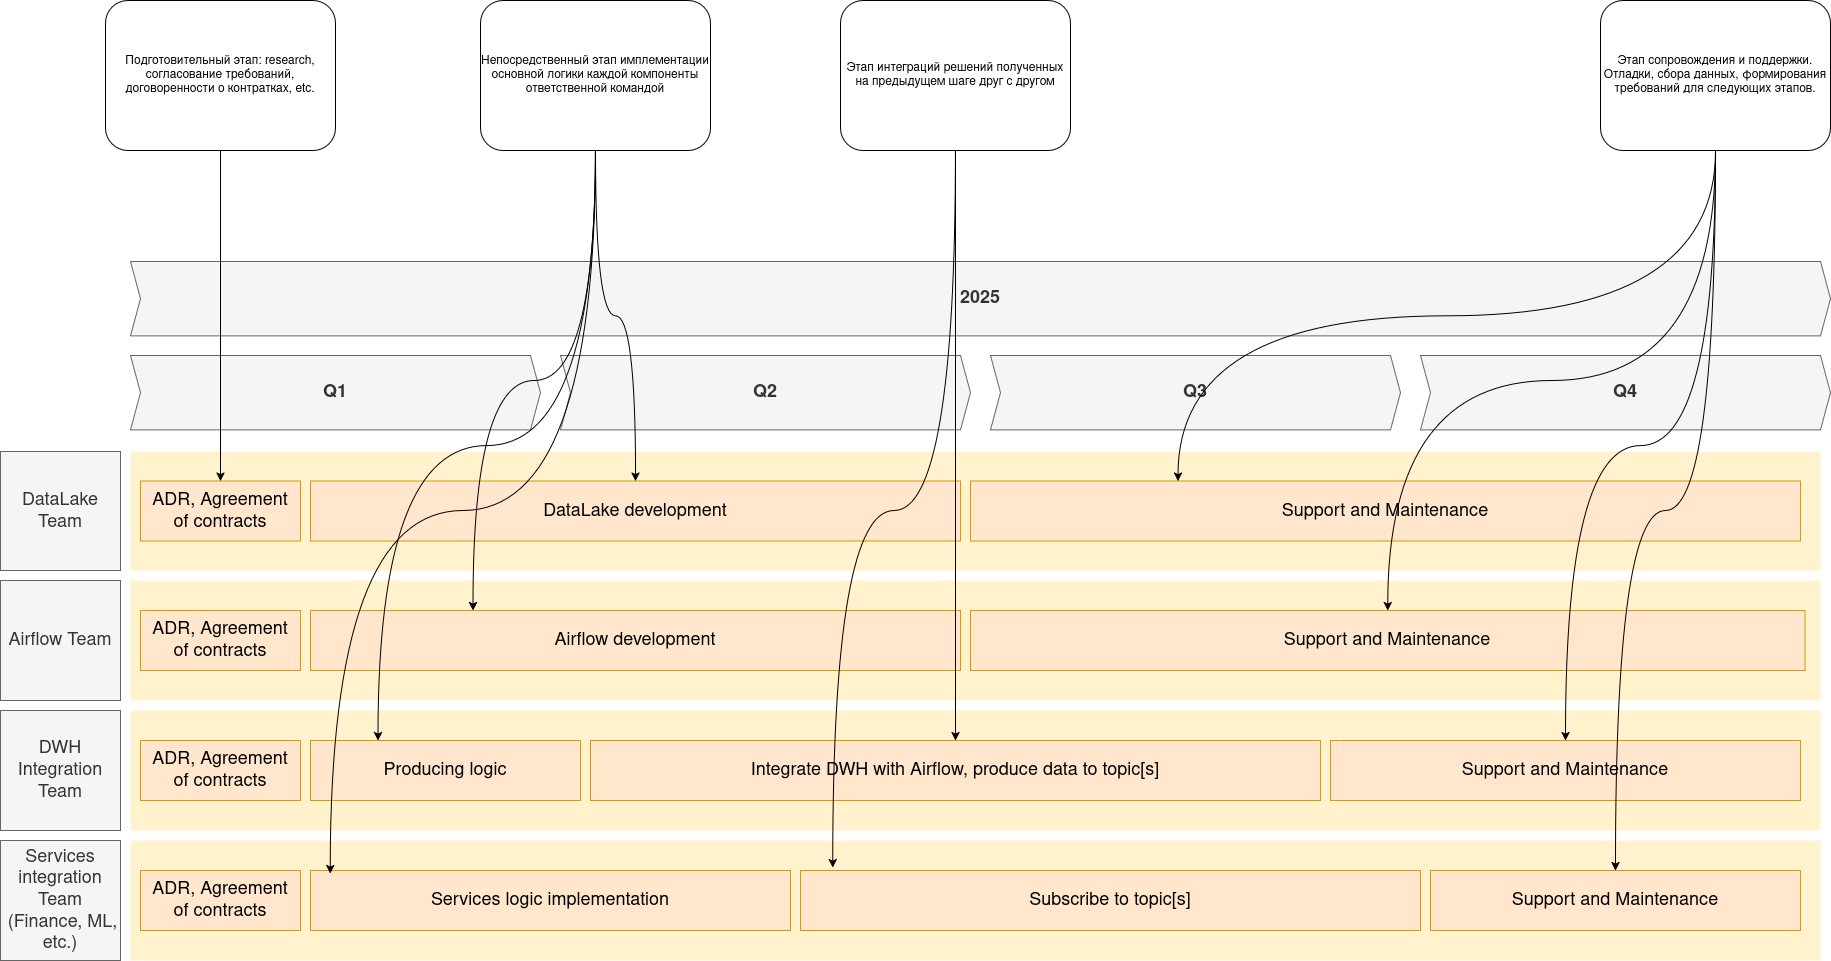

The diagram above was exported from draw.io. Its source (the exported page's mxGraphModel, read from the mxfile embedded in the PNG):
<mxGraphModel dx="5748" dy="4874" grid="1" gridSize="10" guides="1" tooltips="1" connect="1" arrows="1" fold="1" page="1" pageScale="1" pageWidth="827" pageHeight="1169" math="0" shadow="0">
  <root>
    <mxCell id="0" />
    <mxCell id="1" parent="0" />
    <mxCell id="69znfzLrkTSkymSaaurL-1" value="" style="shape=rect;fillColor=#fff2cc;strokeColor=none;fontSize=24;html=1;whiteSpace=wrap;align=left;verticalAlign=top;spacing=5;rounded=0;" vertex="1" parent="1">
      <mxGeometry x="-3170" y="-2020" width="1690" height="120" as="geometry" />
    </mxCell>
    <mxCell id="69znfzLrkTSkymSaaurL-2" value="Airflow Team" style="rounded=0;whiteSpace=wrap;html=1;fillColor=#f5f5f5;fontColor=#333333;strokeColor=#666666;fontSize=18;" vertex="1" parent="1">
      <mxGeometry x="-3300" y="-2020" width="120" height="120" as="geometry" />
    </mxCell>
    <mxCell id="69znfzLrkTSkymSaaurL-3" value="Q1" style="shape=step;perimeter=stepPerimeter;whiteSpace=wrap;html=1;fixedSize=1;size=10;fillColor=#f5f5f5;strokeColor=#666666;fontSize=18;fontStyle=1;align=center;rounded=0;fontColor=#333333;" vertex="1" parent="1">
      <mxGeometry x="-3170" y="-2245" width="410" height="74.4" as="geometry" />
    </mxCell>
    <mxCell id="69znfzLrkTSkymSaaurL-4" value="Airflow development" style="shape=rect;fillColor=#ffe6cc;strokeColor=#d79b00;fontSize=18;html=1;whiteSpace=wrap;align=center;verticalAlign=middle;spacing=5;rounded=0;" vertex="1" parent="1">
      <mxGeometry x="-2990" y="-1990" width="650" height="60" as="geometry" />
    </mxCell>
    <mxCell id="69znfzLrkTSkymSaaurL-5" value="2025" style="shape=step;perimeter=stepPerimeter;whiteSpace=wrap;html=1;fixedSize=1;size=10;fillColor=#f5f5f5;strokeColor=#666666;fontSize=18;fontStyle=1;align=center;rounded=0;fontColor=#333333;" vertex="1" parent="1">
      <mxGeometry x="-3170" y="-2339" width="1700" height="74.4" as="geometry" />
    </mxCell>
    <mxCell id="69znfzLrkTSkymSaaurL-6" value="" style="shape=rect;fillColor=#fff2cc;strokeColor=none;fontSize=24;html=1;whiteSpace=wrap;align=left;verticalAlign=top;spacing=5;rounded=0;" vertex="1" parent="1">
      <mxGeometry x="-3170" y="-2149" width="1690" height="119" as="geometry" />
    </mxCell>
    <mxCell id="69znfzLrkTSkymSaaurL-7" value="Q2" style="shape=step;perimeter=stepPerimeter;whiteSpace=wrap;html=1;fixedSize=1;size=10;fillColor=#f5f5f5;strokeColor=#666666;fontSize=18;fontStyle=1;align=center;rounded=0;fontColor=#333333;" vertex="1" parent="1">
      <mxGeometry x="-2740" y="-2245" width="410" height="74.4" as="geometry" />
    </mxCell>
    <mxCell id="69znfzLrkTSkymSaaurL-8" value="DataLake Team" style="rounded=0;whiteSpace=wrap;html=1;fillColor=#f5f5f5;fontColor=#333333;strokeColor=#666666;fontSize=18;" vertex="1" parent="1">
      <mxGeometry x="-3300" y="-2149" width="120" height="119" as="geometry" />
    </mxCell>
    <mxCell id="69znfzLrkTSkymSaaurL-9" value="DataLake development" style="shape=rect;fillColor=#ffe6cc;strokeColor=#d79b00;fontSize=18;html=1;whiteSpace=wrap;align=center;verticalAlign=middle;spacing=5;rounded=0;" vertex="1" parent="1">
      <mxGeometry x="-2990" y="-2119.5" width="650" height="60" as="geometry" />
    </mxCell>
    <mxCell id="69znfzLrkTSkymSaaurL-14" value="Q3" style="shape=step;perimeter=stepPerimeter;whiteSpace=wrap;html=1;fixedSize=1;size=10;fillColor=#f5f5f5;strokeColor=#666666;fontSize=18;fontStyle=1;align=center;rounded=0;fontColor=#333333;" vertex="1" parent="1">
      <mxGeometry x="-2310" y="-2245" width="410" height="74.4" as="geometry" />
    </mxCell>
    <mxCell id="69znfzLrkTSkymSaaurL-15" value="Q4" style="shape=step;perimeter=stepPerimeter;whiteSpace=wrap;html=1;fixedSize=1;size=10;fillColor=#f5f5f5;strokeColor=#666666;fontSize=18;fontStyle=1;align=center;rounded=0;fontColor=#333333;" vertex="1" parent="1">
      <mxGeometry x="-1880" y="-2245" width="410" height="74.4" as="geometry" />
    </mxCell>
    <mxCell id="69znfzLrkTSkymSaaurL-16" value="" style="shape=rect;fillColor=#fff2cc;strokeColor=none;fontSize=24;html=1;whiteSpace=wrap;align=left;verticalAlign=top;spacing=5;rounded=0;" vertex="1" parent="1">
      <mxGeometry x="-3170" y="-1890" width="1690" height="120" as="geometry" />
    </mxCell>
    <mxCell id="69znfzLrkTSkymSaaurL-17" value="DWH Integration Team" style="rounded=0;whiteSpace=wrap;html=1;fillColor=#f5f5f5;fontColor=#333333;strokeColor=#666666;fontSize=18;" vertex="1" parent="1">
      <mxGeometry x="-3300" y="-1890" width="120" height="120" as="geometry" />
    </mxCell>
    <mxCell id="69znfzLrkTSkymSaaurL-18" value="" style="shape=rect;fillColor=#fff2cc;strokeColor=none;fontSize=24;html=1;whiteSpace=wrap;align=left;verticalAlign=top;spacing=5;rounded=0;" vertex="1" parent="1">
      <mxGeometry x="-3170" y="-1760" width="1690" height="120" as="geometry" />
    </mxCell>
    <mxCell id="69znfzLrkTSkymSaaurL-19" value="&lt;div&gt;Services integration Team&lt;/div&gt;&amp;nbsp;(Finance, ML, etc.)" style="rounded=0;whiteSpace=wrap;html=1;fillColor=#f5f5f5;fontColor=#333333;strokeColor=#666666;fontSize=18;" vertex="1" parent="1">
      <mxGeometry x="-3300" y="-1760" width="120" height="120" as="geometry" />
    </mxCell>
    <mxCell id="69znfzLrkTSkymSaaurL-20" value="Integrate DWH with Airflow, produce data to topic[s] " style="shape=rect;fillColor=#ffe6cc;strokeColor=#d79b00;fontSize=18;html=1;whiteSpace=wrap;align=center;verticalAlign=middle;spacing=5;rounded=0;" vertex="1" parent="1">
      <mxGeometry x="-2710" y="-1860" width="730" height="60" as="geometry" />
    </mxCell>
    <mxCell id="69znfzLrkTSkymSaaurL-21" value="Subscribe to topic[s]" style="shape=rect;fillColor=#ffe6cc;strokeColor=#d79b00;fontSize=18;html=1;whiteSpace=wrap;align=center;verticalAlign=middle;spacing=5;rounded=0;" vertex="1" parent="1">
      <mxGeometry x="-2500" y="-1730" width="620" height="60" as="geometry" />
    </mxCell>
    <mxCell id="69znfzLrkTSkymSaaurL-22" value="&lt;span style=&quot;white-space: pre-wrap;&quot; data-src-align=&quot;0:12&quot; class=&quot;EzKURWReUAB5oZgtQNkl&quot;&gt;ADR, Agreement&lt;/span&gt;&lt;span style=&quot;white-space: pre-wrap;&quot;&gt; of &lt;/span&gt;&lt;span style=&quot;white-space: pre-wrap;&quot; data-src-align=&quot;13:10&quot; class=&quot;EzKURWReUAB5oZgtQNkl&quot;&gt;contracts&lt;/span&gt;" style="shape=rect;fillColor=#ffe6cc;strokeColor=#d79b00;fontSize=18;html=1;whiteSpace=wrap;align=center;verticalAlign=middle;spacing=5;rounded=0;" vertex="1" parent="1">
      <mxGeometry x="-3160" y="-2119.5" width="160" height="60" as="geometry" />
    </mxCell>
    <mxCell id="69znfzLrkTSkymSaaurL-23" value="&lt;span style=&quot;white-space: pre-wrap;&quot; data-src-align=&quot;0:12&quot; class=&quot;EzKURWReUAB5oZgtQNkl&quot;&gt;ADR, Agreement&lt;/span&gt;&lt;span style=&quot;white-space: pre-wrap;&quot;&gt; of &lt;/span&gt;&lt;span style=&quot;white-space: pre-wrap;&quot; data-src-align=&quot;13:10&quot; class=&quot;EzKURWReUAB5oZgtQNkl&quot;&gt;contracts&lt;/span&gt;" style="shape=rect;fillColor=#ffe6cc;strokeColor=#d79b00;fontSize=18;html=1;whiteSpace=wrap;align=center;verticalAlign=middle;spacing=5;rounded=0;" vertex="1" parent="1">
      <mxGeometry x="-3160" y="-1990" width="160" height="60" as="geometry" />
    </mxCell>
    <mxCell id="69znfzLrkTSkymSaaurL-24" value="&lt;span style=&quot;white-space: pre-wrap;&quot; data-src-align=&quot;0:12&quot; class=&quot;EzKURWReUAB5oZgtQNkl&quot;&gt;ADR, Agreement&lt;/span&gt;&lt;span style=&quot;white-space: pre-wrap;&quot;&gt; of &lt;/span&gt;&lt;span style=&quot;white-space: pre-wrap;&quot; data-src-align=&quot;13:10&quot; class=&quot;EzKURWReUAB5oZgtQNkl&quot;&gt;contracts&lt;/span&gt;" style="shape=rect;fillColor=#ffe6cc;strokeColor=#d79b00;fontSize=18;html=1;whiteSpace=wrap;align=center;verticalAlign=middle;spacing=5;rounded=0;" vertex="1" parent="1">
      <mxGeometry x="-3160" y="-1860" width="160" height="60" as="geometry" />
    </mxCell>
    <mxCell id="69znfzLrkTSkymSaaurL-25" value="&lt;span style=&quot;white-space: pre-wrap;&quot; data-src-align=&quot;0:12&quot; class=&quot;EzKURWReUAB5oZgtQNkl&quot;&gt;ADR, Agreement&lt;/span&gt;&lt;span style=&quot;white-space: pre-wrap;&quot;&gt; of &lt;/span&gt;&lt;span style=&quot;white-space: pre-wrap;&quot; data-src-align=&quot;13:10&quot; class=&quot;EzKURWReUAB5oZgtQNkl&quot;&gt;contracts&lt;/span&gt;" style="shape=rect;fillColor=#ffe6cc;strokeColor=#d79b00;fontSize=18;html=1;whiteSpace=wrap;align=center;verticalAlign=middle;spacing=5;rounded=0;" vertex="1" parent="1">
      <mxGeometry x="-3160" y="-1730" width="160" height="60" as="geometry" />
    </mxCell>
    <mxCell id="69znfzLrkTSkymSaaurL-26" value="Producing logic" style="shape=rect;fillColor=#ffe6cc;strokeColor=#d79b00;fontSize=18;html=1;whiteSpace=wrap;align=center;verticalAlign=middle;spacing=5;rounded=0;" vertex="1" parent="1">
      <mxGeometry x="-2990" y="-1860" width="270" height="60" as="geometry" />
    </mxCell>
    <mxCell id="69znfzLrkTSkymSaaurL-27" value="Services logic implementation" style="shape=rect;fillColor=#ffe6cc;strokeColor=#d79b00;fontSize=18;html=1;whiteSpace=wrap;align=center;verticalAlign=middle;spacing=5;rounded=0;" vertex="1" parent="1">
      <mxGeometry x="-2990" y="-1730" width="480" height="60" as="geometry" />
    </mxCell>
    <mxCell id="69znfzLrkTSkymSaaurL-28" value="&lt;span style=&quot;white-space: pre-wrap;&quot; data-src-align=&quot;0:13&quot; class=&quot;EzKURWReUAB5oZgtQNkl&quot;&gt;Support&lt;/span&gt;&lt;span style=&quot;white-space: pre-wrap;&quot;&gt; &lt;/span&gt;&lt;span style=&quot;white-space: pre-wrap;&quot; data-src-align=&quot;14:1&quot; class=&quot;EzKURWReUAB5oZgtQNkl&quot;&gt;and&lt;/span&gt;&lt;span style=&quot;white-space: pre-wrap;&quot;&gt; &lt;/span&gt;&lt;span style=&quot;white-space: pre-wrap;&quot; data-src-align=&quot;16:12&quot; class=&quot;EzKURWReUAB5oZgtQNkl&quot;&gt;Maintenance&lt;/span&gt;" style="shape=rect;fillColor=#ffe6cc;strokeColor=#d79b00;fontSize=18;html=1;whiteSpace=wrap;align=center;verticalAlign=middle;spacing=5;rounded=0;" vertex="1" parent="1">
      <mxGeometry x="-2330" y="-2119.5" width="830" height="60" as="geometry" />
    </mxCell>
    <mxCell id="69znfzLrkTSkymSaaurL-29" value="&lt;span style=&quot;white-space: pre-wrap;&quot; data-src-align=&quot;0:13&quot; class=&quot;EzKURWReUAB5oZgtQNkl&quot;&gt;Support&lt;/span&gt;&lt;span style=&quot;white-space: pre-wrap;&quot;&gt; &lt;/span&gt;&lt;span style=&quot;white-space: pre-wrap;&quot; data-src-align=&quot;14:1&quot; class=&quot;EzKURWReUAB5oZgtQNkl&quot;&gt;and&lt;/span&gt;&lt;span style=&quot;white-space: pre-wrap;&quot;&gt; &lt;/span&gt;&lt;span style=&quot;white-space: pre-wrap;&quot; data-src-align=&quot;16:12&quot; class=&quot;EzKURWReUAB5oZgtQNkl&quot;&gt;Maintenance&lt;/span&gt;" style="shape=rect;fillColor=#ffe6cc;strokeColor=#d79b00;fontSize=18;html=1;whiteSpace=wrap;align=center;verticalAlign=middle;spacing=5;rounded=0;" vertex="1" parent="1">
      <mxGeometry x="-2330" y="-1990" width="834.5" height="60" as="geometry" />
    </mxCell>
    <mxCell id="69znfzLrkTSkymSaaurL-30" value="&lt;span style=&quot;white-space: pre-wrap;&quot; data-src-align=&quot;0:13&quot; class=&quot;EzKURWReUAB5oZgtQNkl&quot;&gt;Support&lt;/span&gt;&lt;span style=&quot;white-space: pre-wrap;&quot;&gt; &lt;/span&gt;&lt;span style=&quot;white-space: pre-wrap;&quot; data-src-align=&quot;14:1&quot; class=&quot;EzKURWReUAB5oZgtQNkl&quot;&gt;and&lt;/span&gt;&lt;span style=&quot;white-space: pre-wrap;&quot;&gt; &lt;/span&gt;&lt;span style=&quot;white-space: pre-wrap;&quot; data-src-align=&quot;16:12&quot; class=&quot;EzKURWReUAB5oZgtQNkl&quot;&gt;Maintenance&lt;/span&gt;" style="shape=rect;fillColor=#ffe6cc;strokeColor=#d79b00;fontSize=18;html=1;whiteSpace=wrap;align=center;verticalAlign=middle;spacing=5;rounded=0;" vertex="1" parent="1">
      <mxGeometry x="-1970" y="-1860" width="470" height="60" as="geometry" />
    </mxCell>
    <mxCell id="69znfzLrkTSkymSaaurL-31" value="&lt;span style=&quot;white-space: pre-wrap;&quot; data-src-align=&quot;0:13&quot; class=&quot;EzKURWReUAB5oZgtQNkl&quot;&gt;Support&lt;/span&gt;&lt;span style=&quot;white-space: pre-wrap;&quot;&gt; &lt;/span&gt;&lt;span style=&quot;white-space: pre-wrap;&quot; data-src-align=&quot;14:1&quot; class=&quot;EzKURWReUAB5oZgtQNkl&quot;&gt;and&lt;/span&gt;&lt;span style=&quot;white-space: pre-wrap;&quot;&gt; &lt;/span&gt;&lt;span style=&quot;white-space: pre-wrap;&quot; data-src-align=&quot;16:12&quot; class=&quot;EzKURWReUAB5oZgtQNkl&quot;&gt;Maintenance&lt;/span&gt;" style="shape=rect;fillColor=#ffe6cc;strokeColor=#d79b00;fontSize=18;html=1;whiteSpace=wrap;align=center;verticalAlign=middle;spacing=5;rounded=0;" vertex="1" parent="1">
      <mxGeometry x="-1870" y="-1730" width="370" height="60" as="geometry" />
    </mxCell>
    <mxCell id="69znfzLrkTSkymSaaurL-34" style="edgeStyle=orthogonalEdgeStyle;rounded=0;orthogonalLoop=1;jettySize=auto;html=1;entryX=0.5;entryY=0;entryDx=0;entryDy=0;" edge="1" parent="1" source="69znfzLrkTSkymSaaurL-33" target="69znfzLrkTSkymSaaurL-22">
      <mxGeometry relative="1" as="geometry" />
    </mxCell>
    <mxCell id="69znfzLrkTSkymSaaurL-33" value="Подготовительный этап: research, согласование требований, договоренности о контратках, etc." style="rounded=1;whiteSpace=wrap;html=1;" vertex="1" parent="1">
      <mxGeometry x="-3195" y="-2600" width="230" height="150" as="geometry" />
    </mxCell>
    <mxCell id="69znfzLrkTSkymSaaurL-37" style="edgeStyle=orthogonalEdgeStyle;rounded=0;orthogonalLoop=1;jettySize=auto;html=1;entryX=0.25;entryY=0;entryDx=0;entryDy=0;curved=1;" edge="1" parent="1" source="69znfzLrkTSkymSaaurL-35" target="69znfzLrkTSkymSaaurL-26">
      <mxGeometry relative="1" as="geometry" />
    </mxCell>
    <mxCell id="69znfzLrkTSkymSaaurL-38" style="edgeStyle=orthogonalEdgeStyle;rounded=0;orthogonalLoop=1;jettySize=auto;html=1;entryX=0.25;entryY=0;entryDx=0;entryDy=0;curved=1;" edge="1" parent="1" source="69znfzLrkTSkymSaaurL-35" target="69znfzLrkTSkymSaaurL-4">
      <mxGeometry relative="1" as="geometry" />
    </mxCell>
    <mxCell id="69znfzLrkTSkymSaaurL-39" style="edgeStyle=orthogonalEdgeStyle;rounded=0;orthogonalLoop=1;jettySize=auto;html=1;entryX=0.5;entryY=0;entryDx=0;entryDy=0;curved=1;" edge="1" parent="1" source="69znfzLrkTSkymSaaurL-35" target="69znfzLrkTSkymSaaurL-9">
      <mxGeometry relative="1" as="geometry" />
    </mxCell>
    <mxCell id="69znfzLrkTSkymSaaurL-35" value="Непосредственный этап имплементации основной логики каждой компоненты ответственной командой" style="rounded=1;whiteSpace=wrap;html=1;" vertex="1" parent="1">
      <mxGeometry x="-2820" y="-2600" width="230" height="150" as="geometry" />
    </mxCell>
    <mxCell id="69znfzLrkTSkymSaaurL-36" style="edgeStyle=orthogonalEdgeStyle;rounded=0;orthogonalLoop=1;jettySize=auto;html=1;entryX=0.041;entryY=0.051;entryDx=0;entryDy=0;entryPerimeter=0;curved=1;" edge="1" parent="1" source="69znfzLrkTSkymSaaurL-35" target="69znfzLrkTSkymSaaurL-27">
      <mxGeometry relative="1" as="geometry" />
    </mxCell>
    <mxCell id="69znfzLrkTSkymSaaurL-41" style="edgeStyle=orthogonalEdgeStyle;rounded=0;orthogonalLoop=1;jettySize=auto;html=1;curved=1;" edge="1" parent="1" source="69znfzLrkTSkymSaaurL-40" target="69znfzLrkTSkymSaaurL-20">
      <mxGeometry relative="1" as="geometry" />
    </mxCell>
    <mxCell id="69znfzLrkTSkymSaaurL-40" value="Этап интеграций решений полученных на предыдущем шаге друг с другом" style="rounded=1;whiteSpace=wrap;html=1;" vertex="1" parent="1">
      <mxGeometry x="-2460" y="-2600" width="230" height="150" as="geometry" />
    </mxCell>
    <mxCell id="69znfzLrkTSkymSaaurL-42" style="edgeStyle=orthogonalEdgeStyle;rounded=0;orthogonalLoop=1;jettySize=auto;html=1;entryX=0.052;entryY=-0.047;entryDx=0;entryDy=0;entryPerimeter=0;curved=1;" edge="1" parent="1" source="69znfzLrkTSkymSaaurL-40" target="69znfzLrkTSkymSaaurL-21">
      <mxGeometry relative="1" as="geometry" />
    </mxCell>
    <mxCell id="69znfzLrkTSkymSaaurL-44" style="edgeStyle=orthogonalEdgeStyle;rounded=0;orthogonalLoop=1;jettySize=auto;html=1;entryX=0.25;entryY=0;entryDx=0;entryDy=0;curved=1;" edge="1" parent="1" source="69znfzLrkTSkymSaaurL-43" target="69znfzLrkTSkymSaaurL-28">
      <mxGeometry relative="1" as="geometry" />
    </mxCell>
    <mxCell id="69znfzLrkTSkymSaaurL-45" style="edgeStyle=orthogonalEdgeStyle;rounded=0;orthogonalLoop=1;jettySize=auto;html=1;curved=1;" edge="1" parent="1" source="69znfzLrkTSkymSaaurL-43" target="69znfzLrkTSkymSaaurL-29">
      <mxGeometry relative="1" as="geometry" />
    </mxCell>
    <mxCell id="69znfzLrkTSkymSaaurL-46" style="edgeStyle=orthogonalEdgeStyle;rounded=0;orthogonalLoop=1;jettySize=auto;html=1;entryX=0.5;entryY=0;entryDx=0;entryDy=0;curved=1;" edge="1" parent="1" source="69znfzLrkTSkymSaaurL-43" target="69znfzLrkTSkymSaaurL-30">
      <mxGeometry relative="1" as="geometry" />
    </mxCell>
    <mxCell id="69znfzLrkTSkymSaaurL-47" style="edgeStyle=orthogonalEdgeStyle;rounded=0;orthogonalLoop=1;jettySize=auto;html=1;curved=1;" edge="1" parent="1" source="69znfzLrkTSkymSaaurL-43" target="69znfzLrkTSkymSaaurL-31">
      <mxGeometry relative="1" as="geometry" />
    </mxCell>
    <mxCell id="69znfzLrkTSkymSaaurL-43" value="Этап сопровождения и поддержки. Отладки, сбора данных, формирования требований для следующих этапов." style="rounded=1;whiteSpace=wrap;html=1;" vertex="1" parent="1">
      <mxGeometry x="-1700" y="-2600" width="230" height="150" as="geometry" />
    </mxCell>
  </root>
</mxGraphModel>